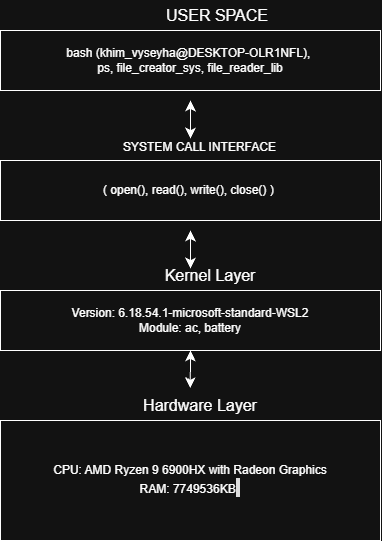

The diagram above was exported from draw.io. Its source (the exported page's mxGraphModel, read from the mxfile embedded in the PNG):
<mxGraphModel dx="859" dy="736" grid="1" gridSize="10" guides="1" tooltips="1" connect="1" arrows="1" fold="1" page="1" pageScale="1" pageWidth="827" pageHeight="1169" math="0" shadow="0">
  <root>
    <mxCell id="0" />
    <mxCell id="1" parent="0" />
    <mxCell id="Tyk1CxNh4zOfb1ALLPuD-1" parent="1" style="whiteSpace=wrap;html=1;" value="CPU: AMD Ryzen 9 6900HX with Radeon Graphics&lt;div&gt;RAM: 7749536KB&lt;span style=&quot;background-color: rgb(20, 20, 20); color: rgb(227, 227, 227); font-family: &amp;quot;Google Sans Flex&amp;quot;, &amp;quot;Google Sans&amp;quot;, &amp;quot;Helvetica Neue&amp;quot;, sans-serif; font-size: 17px; font-variant-ligatures: none; text-align: start;&quot;&gt;&amp;nbsp;&lt;/span&gt;&lt;/div&gt;" vertex="1">
      <mxGeometry height="120" width="380" x="250" y="450" as="geometry" />
    </mxCell>
    <mxCell id="Tyk1CxNh4zOfb1ALLPuD-9" edge="1" parent="1" source="Tyk1CxNh4zOfb1ALLPuD-2" style="edgeStyle=none;curved=1;rounded=0;curveGeometry=1;orthogonalLoop=1;jettySize=auto;html=1;fontSize=12;defaultLabelBackgroundColor=page;startSize=8;endSize=8;" target="Tyk1CxNh4zOfb1ALLPuD-1" value="">
      <mxGeometry relative="1" as="geometry" />
    </mxCell>
    <mxCell id="Tyk1CxNh4zOfb1ALLPuD-12" edge="1" parent="1" source="Tyk1CxNh4zOfb1ALLPuD-2" style="edgeStyle=none;curved=1;rounded=0;curveGeometry=1;orthogonalLoop=1;jettySize=auto;html=1;fontSize=12;defaultLabelBackgroundColor=page;startSize=8;endSize=8;entryX=0.5;entryY=1;entryDx=0;entryDy=0;startArrow=classic;startFill=1;exitX=0.427;exitY=-0.079;exitDx=0;exitDy=0;exitPerimeter=0;" target="Tyk1CxNh4zOfb1ALLPuD-4" value="">
      <mxGeometry relative="1" as="geometry">
        <mxPoint x="440" y="410" as="sourcePoint" />
      </mxGeometry>
    </mxCell>
    <mxCell id="Tyk1CxNh4zOfb1ALLPuD-2" parent="1" style="text;html=1;whiteSpace=wrap;strokeColor=none;fillColor=none;align=center;verticalAlign=middle;rounded=0;fontSize=16;" value="Hardware Layer" vertex="1">
      <mxGeometry height="30" width="140" x="380" y="420" as="geometry" />
    </mxCell>
    <mxCell id="Tyk1CxNh4zOfb1ALLPuD-3" parent="1" style="shape=stencil(fZbdcgIhDIWfZm8zQAg/17Z9j85U606tdqz9e/tmZ0c0uJ47xP0I5JwEBl59bp8/1kNwn6fj4W39M76ctgM/DCGM++36OJ50NPDjwKvN4bh+PR6+9i/z74/n6ctp9H74nlb4nbmSKZeJCu5vngmZ6jzzNAO7cX8FVKEsBuBKrgKg9oAE8gkCbLeUhEoEQKSUDZDLeWYRKIl8MEDRmHwfyBrBG6Amyu4+kDxxMoB3jhwgYu7TVAsVkFcWCs4CTBEoF4RctKeOxHIf8IXYpikHikAIf+MNUW94AGSSaoAoFIE3AlOyeWU+p2E5S9yfQZcQILVuQOwZdJNoS9Ls3wA5u2XZTIHECqeJ9kDpSaauRiNVcAY1QhdBzeLBli5WazpkSsBLV25uRaqWRyFawTQzRRIQYirJzq5atkBqLfouwqUxLBepthWb10vrWZY6UOAeyKCCtDV625mm9gmUC4Wc3VLJMMIE1BsA2FW9JraVlQB7n3c9oMKhCLEvIM1zBPZ25/umNQ1tVEC2G+fFCC8g398O2hNQuQlVu752DBfA+q0ptnqO5JFmeuIuo9DY7KjY71UxdJV4EntifPWorW++R/dC4t7V3DlIB5cHx2bc7eb3yvX//QNFp+bHDT/+Aw==);lineShape=1;strokeColor=default;" value="" vertex="1">
      <mxGeometry height="4.665236216357243" width="4.672539772115215" x="468.201294155941" y="362.20865596437875" as="geometry" />
    </mxCell>
    <mxCell id="Tyk1CxNh4zOfb1ALLPuD-4" parent="1" style="whiteSpace=wrap;html=1;" value="Version: 6.18.54.1-microsoft-standard-WSL2&lt;div&gt;Module: ac, battery&lt;/div&gt;" vertex="1">
      <mxGeometry height="60" width="380" x="250" y="320" as="geometry" />
    </mxCell>
    <mxCell id="Tyk1CxNh4zOfb1ALLPuD-5" parent="1" style="text;html=1;whiteSpace=wrap;strokeColor=none;fillColor=none;align=center;verticalAlign=middle;rounded=0;fontSize=16;" value="Kernel Layer" vertex="1">
      <mxGeometry height="30" width="120" x="400" y="290" as="geometry" />
    </mxCell>
    <mxCell id="Tyk1CxNh4zOfb1ALLPuD-13" edge="1" parent="1" style="edgeStyle=none;curved=1;rounded=0;curveGeometry=1;orthogonalLoop=1;jettySize=auto;html=1;fontSize=12;defaultLabelBackgroundColor=page;startSize=8;endSize=8;entryX=0.5;entryY=1;entryDx=0;entryDy=0;startArrow=classic;startFill=1;exitX=0.427;exitY=-0.079;exitDx=0;exitDy=0;exitPerimeter=0;" value="">
      <mxGeometry relative="1" as="geometry">
        <mxPoint x="440" y="298" as="sourcePoint" />
        <mxPoint x="440" y="260" as="targetPoint" />
      </mxGeometry>
    </mxCell>
    <mxCell id="Tyk1CxNh4zOfb1ALLPuD-14" parent="1" style="whiteSpace=wrap;html=1;" value="&amp;nbsp;&lt;span style=&quot;background-color: transparent; color: light-dark(#000000, var(--ge-light-color, #ffffff));&quot;&gt;( open(), read(), write(), close() )&amp;nbsp;&amp;nbsp;&lt;/span&gt;" vertex="1">
      <mxGeometry height="60" width="380" x="250" y="190" as="geometry" />
    </mxCell>
    <mxCell id="Tyk1CxNh4zOfb1ALLPuD-15" parent="1" style="text;html=1;whiteSpace=wrap;strokeColor=none;fillColor=none;align=center;verticalAlign=middle;rounded=0;fontSize=16;" value="&lt;span style=&quot;font-size: 12px;&quot;&gt;SYSTEM CALL INTERFACE&lt;/span&gt;" vertex="1">
      <mxGeometry height="30" width="167.13" x="366.43" y="160" as="geometry" />
    </mxCell>
    <mxCell id="Tyk1CxNh4zOfb1ALLPuD-16" edge="1" parent="1" style="edgeStyle=none;curved=1;rounded=0;curveGeometry=1;orthogonalLoop=1;jettySize=auto;html=1;fontSize=12;defaultLabelBackgroundColor=page;startSize=8;endSize=8;entryX=0.5;entryY=1;entryDx=0;entryDy=0;startArrow=classic;startFill=1;exitX=0.427;exitY=-0.079;exitDx=0;exitDy=0;exitPerimeter=0;" value="">
      <mxGeometry relative="1" as="geometry">
        <mxPoint x="440" y="168" as="sourcePoint" />
        <mxPoint x="440" y="130" as="targetPoint" />
      </mxGeometry>
    </mxCell>
    <mxCell id="Tyk1CxNh4zOfb1ALLPuD-17" parent="1" style="whiteSpace=wrap;html=1;" value="bash (khim_vyseyha@DESKTOP-OLR1NFL),&amp;nbsp;&lt;div&gt;ps, file_creator_sys, file_reader_lib&lt;/div&gt;" vertex="1">
      <mxGeometry height="60" width="380" x="250" y="60" as="geometry" />
    </mxCell>
    <mxCell id="Tyk1CxNh4zOfb1ALLPuD-18" parent="1" style="text;html=1;whiteSpace=wrap;strokeColor=none;fillColor=none;align=center;verticalAlign=middle;rounded=0;fontSize=16;" value="USER SPACE" vertex="1">
      <mxGeometry height="30" width="133.56" x="400" y="30" as="geometry" />
    </mxCell>
  </root>
</mxGraphModel>